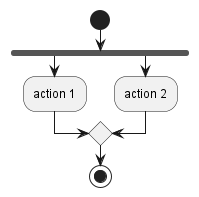

The diagram above was rendered by PlantUML. Its source (embedded in the PNG):
@startuml
start
fork
  :action 1;
fork again
  :action 2;
end merge
stop
@enduml